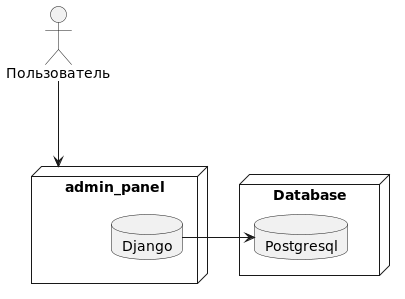

The diagram above was rendered by PlantUML. Its source (embedded in the PNG):
@startuml
skinparam componentStyle uml2
actor Пользователь

node admin_panel{
    database Django
}

node Database{
    database Postgresql
}

Пользователь -down--> admin_panel
Django -right-> Postgresql

@enduml